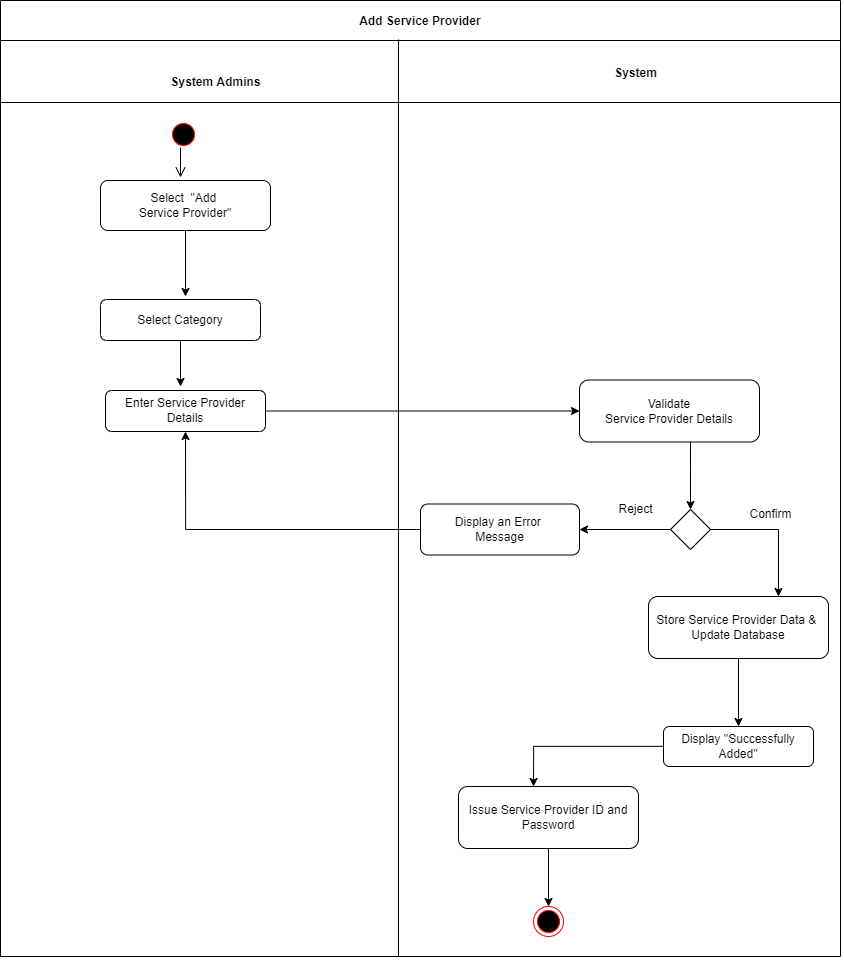

The diagram above was exported from draw.io. Its source (the exported page's mxGraphModel, read from the mxfile embedded in the PNG):
<mxGraphModel dx="2966" dy="-29899" grid="1" gridSize="10" guides="1" tooltips="1" connect="1" arrows="1" fold="1" page="1" pageScale="1" pageWidth="1169" pageHeight="826" background="none" math="0" shadow="0">
  <root>
    <mxCell id="0" />
    <mxCell id="1" parent="0" />
    <mxCell id="5-uPIVRnySGVN_EPVa7A-688" value="Add Service Provider" style="swimlane;startSize=40;" vertex="1" parent="1">
      <mxGeometry x="10" y="31400" width="840" height="956" as="geometry" />
    </mxCell>
    <mxCell id="5-uPIVRnySGVN_EPVa7A-689" value="" style="edgeStyle=orthogonalEdgeStyle;html=1;verticalAlign=bottom;endArrow=open;endSize=8;rounded=0;entryX=0.5;entryY=0;entryDx=0;entryDy=0;" edge="1" parent="5-uPIVRnySGVN_EPVa7A-688">
      <mxGeometry relative="1" as="geometry">
        <mxPoint x="180" y="177" as="targetPoint" />
        <mxPoint x="179.99999999999977" y="147" as="sourcePoint" />
      </mxGeometry>
    </mxCell>
    <mxCell id="5-uPIVRnySGVN_EPVa7A-690" value="" style="endArrow=none;html=1;rounded=0;" edge="1" parent="5-uPIVRnySGVN_EPVa7A-688">
      <mxGeometry width="50" height="50" relative="1" as="geometry">
        <mxPoint y="102" as="sourcePoint" />
        <mxPoint x="840" y="102" as="targetPoint" />
      </mxGeometry>
    </mxCell>
    <mxCell id="5-uPIVRnySGVN_EPVa7A-691" value="System Admins" style="text;html=1;align=center;verticalAlign=middle;resizable=0;points=[];autosize=1;fontStyle=1;" vertex="1" parent="5-uPIVRnySGVN_EPVa7A-688">
      <mxGeometry x="160" y="67" width="110" height="30" as="geometry" />
    </mxCell>
    <mxCell id="5-uPIVRnySGVN_EPVa7A-692" value="&lt;b&gt;System&lt;/b&gt;" style="text;html=1;align=center;verticalAlign=middle;resizable=0;points=[];autosize=1;" vertex="1" parent="5-uPIVRnySGVN_EPVa7A-688">
      <mxGeometry x="600" y="58" width="70" height="30" as="geometry" />
    </mxCell>
    <mxCell id="5-uPIVRnySGVN_EPVa7A-693" value="Select&amp;nbsp; &quot;Add &lt;br&gt;Service Provider&quot;" style="rounded=1;whiteSpace=wrap;html=1;" vertex="1" parent="5-uPIVRnySGVN_EPVa7A-688">
      <mxGeometry x="100" y="180" width="170" height="50" as="geometry" />
    </mxCell>
    <mxCell id="5-uPIVRnySGVN_EPVa7A-694" value="Select Category" style="rounded=1;whiteSpace=wrap;html=1;" vertex="1" parent="5-uPIVRnySGVN_EPVa7A-688">
      <mxGeometry x="100" y="299" width="160" height="41" as="geometry" />
    </mxCell>
    <mxCell id="5-uPIVRnySGVN_EPVa7A-695" value="Validate&lt;br&gt;Service Provider Details" style="rounded=1;whiteSpace=wrap;html=1;" vertex="1" parent="5-uPIVRnySGVN_EPVa7A-688">
      <mxGeometry x="579" y="379.5" width="180" height="62" as="geometry" />
    </mxCell>
    <mxCell id="5-uPIVRnySGVN_EPVa7A-696" style="edgeStyle=orthogonalEdgeStyle;rounded=0;orthogonalLoop=1;jettySize=auto;html=1;" edge="1" parent="5-uPIVRnySGVN_EPVa7A-688" source="5-uPIVRnySGVN_EPVa7A-695">
      <mxGeometry relative="1" as="geometry">
        <mxPoint x="690" y="509" as="targetPoint" />
        <Array as="points">
          <mxPoint x="690" y="469" />
          <mxPoint x="690" y="469" />
        </Array>
      </mxGeometry>
    </mxCell>
    <mxCell id="5-uPIVRnySGVN_EPVa7A-697" value="" style="ellipse;html=1;shape=startState;fillColor=#000000;strokeColor=#ff0000;" vertex="1" parent="5-uPIVRnySGVN_EPVa7A-688">
      <mxGeometry x="168" y="119" width="30" height="30" as="geometry" />
    </mxCell>
    <mxCell id="5-uPIVRnySGVN_EPVa7A-698" value="" style="rhombus;whiteSpace=wrap;html=1;" vertex="1" parent="5-uPIVRnySGVN_EPVa7A-688">
      <mxGeometry x="670" y="509" width="40" height="40" as="geometry" />
    </mxCell>
    <mxCell id="5-uPIVRnySGVN_EPVa7A-699" value="Store Service Provider Data &amp;amp;&amp;nbsp;&lt;br&gt;Update Database" style="rounded=1;whiteSpace=wrap;html=1;" vertex="1" parent="5-uPIVRnySGVN_EPVa7A-688">
      <mxGeometry x="648" y="596" width="180" height="62" as="geometry" />
    </mxCell>
    <mxCell id="5-uPIVRnySGVN_EPVa7A-700" style="edgeStyle=orthogonalEdgeStyle;rounded=0;orthogonalLoop=1;jettySize=auto;html=1;entryX=0.5;entryY=1;entryDx=0;entryDy=0;" edge="1" parent="5-uPIVRnySGVN_EPVa7A-688" source="5-uPIVRnySGVN_EPVa7A-701" target="5-uPIVRnySGVN_EPVa7A-706">
      <mxGeometry relative="1" as="geometry" />
    </mxCell>
    <mxCell id="5-uPIVRnySGVN_EPVa7A-701" value="Display an Error&amp;nbsp;&lt;br&gt;Message" style="rounded=1;whiteSpace=wrap;html=1;" vertex="1" parent="5-uPIVRnySGVN_EPVa7A-688">
      <mxGeometry x="420" y="503.5" width="159" height="51" as="geometry" />
    </mxCell>
    <mxCell id="5-uPIVRnySGVN_EPVa7A-702" style="edgeStyle=orthogonalEdgeStyle;rounded=0;orthogonalLoop=1;jettySize=auto;html=1;entryX=0.5;entryY=0;entryDx=0;entryDy=0;" edge="1" parent="5-uPIVRnySGVN_EPVa7A-688" source="5-uPIVRnySGVN_EPVa7A-703" target="5-uPIVRnySGVN_EPVa7A-704">
      <mxGeometry relative="1" as="geometry" />
    </mxCell>
    <mxCell id="5-uPIVRnySGVN_EPVa7A-703" value="Issue Service Provider ID and Password" style="rounded=1;whiteSpace=wrap;html=1;" vertex="1" parent="5-uPIVRnySGVN_EPVa7A-688">
      <mxGeometry x="458" y="786" width="180" height="62" as="geometry" />
    </mxCell>
    <mxCell id="5-uPIVRnySGVN_EPVa7A-704" value="" style="ellipse;html=1;shape=endState;fillColor=#000000;strokeColor=#ff0000;" vertex="1" parent="5-uPIVRnySGVN_EPVa7A-688">
      <mxGeometry x="533" y="906" width="30" height="30" as="geometry" />
    </mxCell>
    <mxCell id="5-uPIVRnySGVN_EPVa7A-705" value="Confirm" style="text;html=1;align=center;verticalAlign=middle;resizable=0;points=[];autosize=1;strokeColor=none;fillColor=none;" vertex="1" parent="5-uPIVRnySGVN_EPVa7A-688">
      <mxGeometry x="735" y="499" width="70" height="30" as="geometry" />
    </mxCell>
    <mxCell id="5-uPIVRnySGVN_EPVa7A-706" value="Enter Service Provider Details" style="rounded=1;whiteSpace=wrap;html=1;" vertex="1" parent="5-uPIVRnySGVN_EPVa7A-688">
      <mxGeometry x="105" y="390" width="160" height="41" as="geometry" />
    </mxCell>
    <mxCell id="5-uPIVRnySGVN_EPVa7A-707" value="Reject" style="text;html=1;align=center;verticalAlign=middle;resizable=0;points=[];autosize=1;strokeColor=none;fillColor=none;" vertex="1" parent="5-uPIVRnySGVN_EPVa7A-688">
      <mxGeometry x="605" y="494" width="60" height="30" as="geometry" />
    </mxCell>
    <mxCell id="5-uPIVRnySGVN_EPVa7A-708" value="Display &quot;Successfully Added&quot;" style="rounded=1;whiteSpace=wrap;html=1;" vertex="1" parent="5-uPIVRnySGVN_EPVa7A-688">
      <mxGeometry x="663" y="726" width="150" height="40" as="geometry" />
    </mxCell>
    <mxCell id="5-uPIVRnySGVN_EPVa7A-709" style="edgeStyle=orthogonalEdgeStyle;rounded=0;orthogonalLoop=1;jettySize=auto;html=1;entryX=0.417;entryY=0;entryDx=0;entryDy=0;entryPerimeter=0;" edge="1" parent="5-uPIVRnySGVN_EPVa7A-688" source="5-uPIVRnySGVN_EPVa7A-708" target="5-uPIVRnySGVN_EPVa7A-703">
      <mxGeometry relative="1" as="geometry" />
    </mxCell>
    <mxCell id="5-uPIVRnySGVN_EPVa7A-710" value="" style="endArrow=none;html=1;rounded=0;" edge="1" parent="1">
      <mxGeometry width="50" height="50" relative="1" as="geometry">
        <mxPoint x="408" y="32356" as="sourcePoint" />
        <mxPoint x="408" y="31439" as="targetPoint" />
      </mxGeometry>
    </mxCell>
    <mxCell id="5-uPIVRnySGVN_EPVa7A-711" style="edgeStyle=orthogonalEdgeStyle;rounded=0;orthogonalLoop=1;jettySize=auto;html=1;" edge="1" parent="1" source="5-uPIVRnySGVN_EPVa7A-698">
      <mxGeometry relative="1" as="geometry">
        <mxPoint x="788" y="31996" as="targetPoint" />
      </mxGeometry>
    </mxCell>
    <mxCell id="5-uPIVRnySGVN_EPVa7A-712" style="edgeStyle=orthogonalEdgeStyle;rounded=0;orthogonalLoop=1;jettySize=auto;html=1;" edge="1" parent="1" source="5-uPIVRnySGVN_EPVa7A-693">
      <mxGeometry relative="1" as="geometry">
        <mxPoint x="195" y="31696" as="targetPoint" />
      </mxGeometry>
    </mxCell>
    <mxCell id="5-uPIVRnySGVN_EPVa7A-713" style="edgeStyle=orthogonalEdgeStyle;rounded=0;orthogonalLoop=1;jettySize=auto;html=1;" edge="1" parent="1" source="5-uPIVRnySGVN_EPVa7A-694">
      <mxGeometry relative="1" as="geometry">
        <mxPoint x="190" y="31786" as="targetPoint" />
      </mxGeometry>
    </mxCell>
    <mxCell id="5-uPIVRnySGVN_EPVa7A-714" style="edgeStyle=orthogonalEdgeStyle;rounded=0;orthogonalLoop=1;jettySize=auto;html=1;" edge="1" parent="1" source="5-uPIVRnySGVN_EPVa7A-706">
      <mxGeometry relative="1" as="geometry">
        <mxPoint x="589" y="31810.5" as="targetPoint" />
      </mxGeometry>
    </mxCell>
    <mxCell id="5-uPIVRnySGVN_EPVa7A-715" style="edgeStyle=orthogonalEdgeStyle;rounded=0;orthogonalLoop=1;jettySize=auto;html=1;" edge="1" parent="1" source="5-uPIVRnySGVN_EPVa7A-698">
      <mxGeometry relative="1" as="geometry">
        <mxPoint x="589" y="31929" as="targetPoint" />
      </mxGeometry>
    </mxCell>
    <mxCell id="5-uPIVRnySGVN_EPVa7A-716" style="edgeStyle=orthogonalEdgeStyle;rounded=0;orthogonalLoop=1;jettySize=auto;html=1;" edge="1" parent="1" source="5-uPIVRnySGVN_EPVa7A-699">
      <mxGeometry relative="1" as="geometry">
        <mxPoint x="748" y="32126" as="targetPoint" />
      </mxGeometry>
    </mxCell>
  </root>
</mxGraphModel>